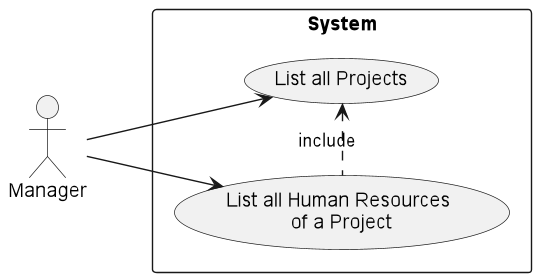

The diagram above was rendered by PlantUML. Its source (embedded in the PNG):
@startuml


actor "Manager"

left to right direction
rectangle "System"{

    "Manager" --> (List all Projects)
    (List all Projects) <. (List all Human Resources\n of a Project) : include
    "Manager" --> (List all Human Resources\n of a Project)

}

@enduml